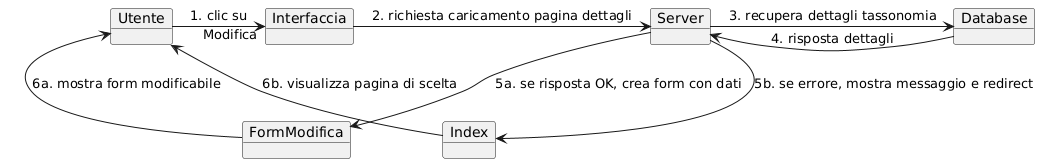

The diagram above was rendered by PlantUML. Its source (embedded in the PNG):
@startuml
object Utente
object Interfaccia
object Server
object Database
object FormModifica
object Index

Utente -> Interfaccia : 1. clic su "Modifica"
Interfaccia -> Server : 2. richiesta caricamento pagina dettagli
Server -> Database : 3. recupera dettagli tassonomia
Database -> Server : 4. risposta dettagli

' Flusso positivo
Server --> FormModifica : 5a. se risposta OK, crea form con dati
FormModifica -> Utente : 6a. mostra form modificabile

' Flusso errore
Server --> Index : 5b. se errore, mostra messaggio e redirect
Index -> Utente : 6b. visualizza pagina di scelta
@enduml